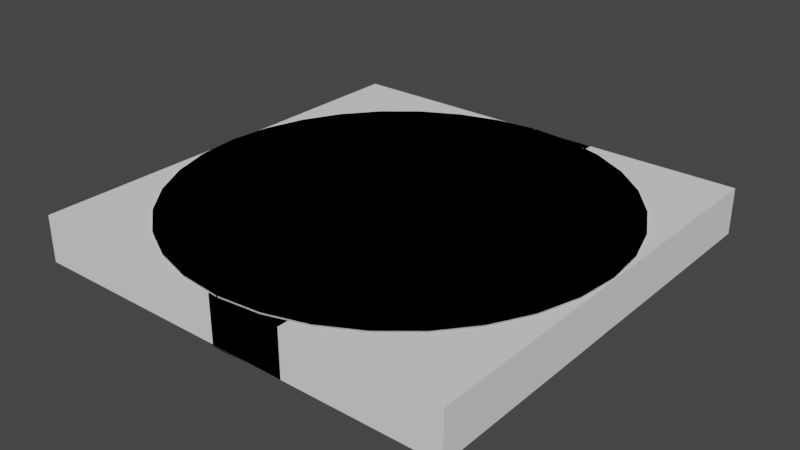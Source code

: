 # Source: hatch.blend  (saved by Blender 2.92.15; exported with 4.5.12 LTS)
import bpy
from mathutils import Matrix  # noqa: F401  (used for matrix-valued properties, if any)

bpy.ops.wm.read_factory_settings(use_empty=True)
scene = bpy.context.scene
scene.name = 'Scene'

# ---- collections
col_collection = bpy.data.collections.new('Collection'); scene.collection.children.link(col_collection)

# ---- world
world_world = bpy.data.worlds.new('World'); scene.world = world_world
world_world.use_nodes = True; world_world.node_tree.nodes.clear()
_N = world_world.node_tree.nodes; _L = world_world.node_tree.links
n0 = _N.new('ShaderNodeOutputWorld'); n0.name = 'World Output'; n0.location = (300, 300)
n1 = _N.new('ShaderNodeBackground'); n1.name = 'Background'; n1.location = (10, 300)
n1.inputs[0].default_value = (0.05088, 0.05088, 0.05088, 1.0)
_L.new(n1.outputs[0], n0.inputs[0])
n0.is_active_output = True
world_world.color = (0.05088, 0.05088, 0.05088)
world_world.use_sun_shadow = False
world_world.sun_shadow_jitter_overblur = 0.0

# ---- meshes
me_cylinder = bpy.data.meshes.new('Cylinder')
me_cylinder.from_pydata([(0.0, 1.0, 1.0), (-2.98e-07, -1.0, 1.0), (-0.1951, -0.9808, 1.0), (-0.3827, -0.9239, 1.0), (-0.5556, -0.8315, 1.0), (-0.7071, -0.7071, 1.0), (-0.8315, -0.5556, 1.0), (-0.9239, -0.3827, 1.0), (-0.9808, -0.1951, 1.0), (-1.0, 9.656e-07, 1.0), (-0.9808, 0.1951, 1.0), (-0.9239, 0.3827, 1.0), (-0.8315, 0.5556, 1.0), (-0.7071, 0.7071, 1.0), (-0.5556, 0.8315, 1.0), (-0.3827, 0.9239, 1.0), (-0.1951, 0.9808, 1.0), (0.0, 1.0, -0.001577), (-2.98e-07, -1.0, -0.001577), (-0.1951, -0.9808, -0.001577), (-0.3827, -0.9239, -0.001577), (-0.5556, -0.8315, -0.001577), (-0.7071, -0.7071, -0.001577), (-0.8315, -0.5556, -0.001577), (-0.9239, -0.3827, -0.001577), (-0.9808, -0.1951, -0.001577), (-1.0, 9.656e-07, -0.001577), (-0.9808, 0.1951, -0.001577), (-0.9239, 0.3827, -0.001577), (-0.8315, 0.5556, -0.001577), (-0.7071, 0.7071, -0.001577), (-0.5556, 0.8315, -0.001577), (-0.3827, 0.9239, -0.001577), (-0.1951, 0.9808, -0.001577), (0.291, 0.9517, -0.001577), (0.0, -0.5697, -0.001577), (0.2598, -0.5697, -0.001577), (0.2598, -0.2598, -0.001577), (5.96e-08, -0.2598, -0.001577), (5.96e-08, 0.1504, -0.001577), (0.2735, 0.1504, -0.001577), (0.2735, 0.4558, -0.001577), (0.02279, 0.4558, -0.001577), (0.02279, 0.7475, -0.001577), (0.2917, 0.7475, -0.001577), (0.004557, 0.9525, -0.001577), (0.2953, 0.9504, 1.0), (-0.00145, -0.5687, 1.0), (0.2676, -0.5713, 1.0), (0.2649, -0.2601, 1.0), (0.001187, -0.2627, 1.0), (0.001187, 0.1593, 1.0), (0.2676, 0.1487, 1.0), (0.2676, 0.4626, 1.0), (0.0091, 0.4626, 1.0), (0.01701, 0.7527, 1.0), (0.2887, 0.7474, 1.0), (0.003825, 0.9479, 1.0), (0.007065, 1.0, 1.0), (0.2022, 0.9808, 1.0), (0.3897, 0.9239, 1.0), (0.5626, 0.8315, 1.0), (0.7142, 0.7071, 1.0), (0.8385, 0.5556, 1.0), (0.9309, 0.3827, 1.0), (0.9879, 0.1951, 1.0), (1.007, 7.55e-08, 1.0), (0.9879, -0.1951, 1.0), (0.9309, -0.3827, 1.0), (0.8385, -0.5556, 1.0), (0.7142, -0.7071, 1.0), (0.5626, -0.8315, 1.0), (0.3897, -0.9239, 1.0), (0.2022, -0.9808, 1.0), (0.007065, -1.0, 1.0), (0.007065, 1.0, -0.001582), (0.2022, 0.9808, -0.001582), (0.3897, 0.9239, -0.001582), (0.5626, 0.8315, -0.001582), (0.7142, 0.7071, -0.001582), (0.8385, 0.5556, -0.001582), (0.9309, 0.3827, -0.001582), (0.9879, 0.1951, -0.001582), (1.007, 7.55e-08, -0.001582), (0.9879, -0.1951, -0.001582), (0.9309, -0.3827, -0.001582), (0.8385, -0.5556, -0.001582), (0.7142, -0.7071, -0.001582), (0.5626, -0.8315, -0.001582), (0.3897, -0.9239, -0.001582), (0.2022, -0.9808, -0.001582), (0.007065, -1.0, -0.001582), (0.2981, 0.9517, -0.001582), (0.007065, -0.5697, -0.001582), (0.2669, -0.5697, -0.001582), (0.2669, -0.2598, -0.001582), (0.007065, -0.2598, -0.001582), (0.007065, 0.1504, -0.001582), (0.2805, 0.1504, -0.001582), (0.2805, 0.4558, -0.001582), (0.02985, 0.4558, -0.001582), (0.02985, 0.7475, -0.001582), (0.2988, 0.7475, -0.001582), (0.01162, 0.9525, -0.001582), (0.007065, 1.0, -0.001577), (0.007065, -1.0, -0.001577), (0.2981, 0.9517, -0.001577), (0.007065, -0.5697, -0.001577), (0.2669, -0.5697, -0.001577), (0.2669, -0.2598, -0.001577), (0.007065, -0.2598, -0.001577), (0.007065, 0.1504, -0.001577), (0.2805, 0.1504, -0.001577), (0.2805, 0.4558, -0.001577), (0.02985, 0.4558, -0.001577), (0.02985, 0.7475, -0.001577), (0.2988, 0.7475, -0.001577), (0.01162, 0.9525, -0.001577), (0.3023, 0.9504, 1.0), (0.005615, -0.5687, 1.0), (0.2746, -0.5713, 1.0), (0.272, -0.2601, 1.0), (0.008253, -0.2627, 1.0), (0.008253, 0.1593, 1.0), (0.2746, 0.1487, 1.0), (0.2746, 0.4626, 1.0), (0.01617, 0.4626, 1.0), (0.02408, 0.7527, 1.0), (0.2957, 0.7474, 1.0), (0.01089, 0.9479, 1.0), (0.0, 1.0, 1.0), (-2.98e-07, -1.0, 1.0), (-0.1951, -0.9808, 1.0), (-0.3827, -0.9239, 1.0), (-0.5556, -0.8315, 1.0), (-0.7071, -0.7071, 1.0), (-0.8315, -0.5556, 1.0), (-0.9239, -0.3827, 1.0), (-0.9808, -0.1951, 1.0), (-1.0, 9.656e-07, 1.0), (-0.9808, 0.1951, 1.0), (-0.9239, 0.3827, 1.0), (-0.8315, 0.5556, 1.0), (-0.7071, 0.7071, 1.0), (-0.5556, 0.8315, 1.0), (-0.3827, 0.9239, 1.0), (-0.1951, 0.9808, 1.0), (0.0, 1.0, -0.001577), (-2.98e-07, -1.0, -0.001577), (-0.1951, -0.9808, -0.001577), (-0.3827, -0.9239, -0.001577), (-0.5556, -0.8315, -0.001577), (-0.7071, -0.7071, -0.001577), (-0.8315, -0.5556, -0.001577), (-0.9239, -0.3827, -0.001577), (-0.9808, -0.1951, -0.001577), (-1.0, 9.656e-07, -0.001577), (-0.9808, 0.1951, -0.001577), (-0.9239, 0.3827, -0.001577), (-0.8315, 0.5556, -0.001577), (-0.7071, 0.7071, -0.001577), (-0.5556, 0.8315, -0.001577), (-0.3827, 0.9239, -0.001577), (-0.1951, 0.9808, -0.001577), (0.291, 0.9517, -0.001577), (0.0, -0.5697, -0.001577), (0.2598, -0.5697, -0.001577), (0.2598, -0.2598, -0.001577), (5.96e-08, -0.2598, -0.001577), (5.96e-08, 0.1504, -0.001577), (0.2735, 0.1504, -0.001577), (0.2735, 0.4558, -0.001577), (0.02279, 0.4558, -0.001577), (0.02279, 0.7475, -0.001577), (0.2917, 0.7475, -0.001577), (0.004557, 0.9525, -0.001577), (0.2953, 0.9504, 1.0), (-0.00145, -0.5687, 1.0), (0.2676, -0.5713, 1.0), (0.2649, -0.2601, 1.0), (0.001187, -0.2627, 1.0), (0.001187, 0.1593, 1.0), (0.2676, 0.1487, 1.0), (0.2676, 0.4626, 1.0), (0.0091, 0.4626, 1.0), (0.01701, 0.7527, 1.0), (0.2887, 0.7474, 1.0), (0.003825, 0.9479, 1.0), (0.007065, 1.0, 1.0), (0.2022, 0.9808, 1.0), (0.3897, 0.9239, 1.0), (0.5626, 0.8315, 1.0), (0.7142, 0.7071, 1.0), (0.8385, 0.5556, 1.0), (0.9309, 0.3827, 1.0), (0.9879, 0.1951, 1.0), (1.007, 7.55e-08, 1.0), (0.9879, -0.1951, 1.0), (0.9309, -0.3827, 1.0), (0.8385, -0.5556, 1.0), (0.7142, -0.7071, 1.0), (0.5626, -0.8315, 1.0), (0.3897, -0.9239, 1.0), (0.2022, -0.9808, 1.0), (0.007065, -1.0, 1.0), (0.007065, 1.0, -0.001582), (0.2022, 0.9808, -0.001582), (0.3897, 0.9239, -0.001582), (0.5626, 0.8315, -0.001582), (0.7142, 0.7071, -0.001582), (0.8385, 0.5556, -0.001582), (0.9309, 0.3827, -0.001582), (0.9879, 0.1951, -0.001582), (1.007, 7.55e-08, -0.001582), (0.9879, -0.1951, -0.001582), (0.9309, -0.3827, -0.001582), (0.8385, -0.5556, -0.001582), (0.7142, -0.7071, -0.001582), (0.5626, -0.8315, -0.001582), (0.3897, -0.9239, -0.001582), (0.2022, -0.9808, -0.001582), (0.007065, -1.0, -0.001582), (0.2981, 0.9517, -0.001582), (0.007065, -0.5697, -0.001582), (0.2669, -0.5697, -0.001582), (0.2669, -0.2598, -0.001582), (0.007065, -0.2598, -0.001582), (0.007065, 0.1504, -0.001582), (0.2805, 0.1504, -0.001582), (0.2805, 0.4558, -0.001582), (0.02985, 0.4558, -0.001582), (0.02985, 0.7475, -0.001582), (0.2988, 0.7475, -0.001582), (0.01162, 0.9525, -0.001582), (0.007065, 1.0, -0.001577), (0.007065, -1.0, -0.001577), (0.2981, 0.9517, -0.001577), (0.007065, -0.5697, -0.001577), (0.2669, -0.5697, -0.001577), (0.2669, -0.2598, -0.001577), (0.007065, -0.2598, -0.001577), (0.007065, 0.1504, -0.001577), (0.2805, 0.1504, -0.001577), (0.2805, 0.4558, -0.001577), (0.02985, 0.4558, -0.001577), (0.02985, 0.7475, -0.001577), (0.2988, 0.7475, -0.001577), (0.01162, 0.9525, -0.001577), (0.3023, 0.9504, 1.0), (0.005615, -0.5687, 1.0), (0.2746, -0.5713, 1.0), (0.272, -0.2601, 1.0), (0.008253, -0.2627, 1.0), (0.008253, 0.1593, 1.0), (0.2746, 0.1487, 1.0), (0.2746, 0.4626, 1.0), (0.01617, 0.4626, 1.0), (0.02408, 0.7527, 1.0), (0.2957, 0.7474, 1.0), (0.01089, 0.9479, 1.0)], [(105, 107), (107, 108), (108, 109), (109, 110), (110, 111), (111, 112), (112, 113), (113, 114), (114, 115), (115, 116), (116, 106), (106, 117), (117, 104), (74, 105), (104, 58), (235, 237), (237, 238), (238, 239), (239, 240), (240, 241), (241, 242), (242, 243), (243, 244), (244, 245), (245, 246), (246, 236), (236, 247), (247, 234), (204, 235), (234, 188)], [(7, 24, 23, 6), (34, 44, 43, 42, 41, 40, 39, 38, 37, 36, 35, 18, 19, 20, 21, 22, 23, 24, 25, 26, 27, 28, 29, 30, 31, 32, 33, 17, 45), (8, 25, 24, 7), (9, 26, 25, 8), (10, 27, 26, 9), (11, 28, 27, 10), (12, 29, 28, 11), (13, 30, 29, 12), (14, 31, 30, 13), (15, 32, 31, 14), (2, 19, 18, 1), (16, 33, 32, 15), (3, 20, 19, 2), (0, 17, 33, 16), (4, 21, 20, 3), (5, 22, 21, 4), (6, 23, 22, 5), (1, 47, 48, 49, 50, 51, 52, 53, 54, 55, 56, 46, 57, 0, 16, 15, 14, 13, 12, 11, 10, 9, 8, 7, 6, 5, 4, 3, 2), (67, 84, 83, 66), (76, 92, 103, 75), (102, 92, 77, 78, 79, 80, 81, 82, 83, 84, 85, 86, 87, 88, 89, 90, 91, 93, 94, 95, 96, 97, 98, 99, 100, 101), (68, 85, 84, 67), (69, 86, 85, 68), (70, 87, 86, 69), (71, 88, 87, 70), (72, 89, 88, 71), (59, 76, 75, 58), (73, 90, 89, 72), (74, 91, 90, 73), (61, 78, 77, 60), (62, 79, 78, 61), (63, 80, 79, 62), (76, 59, 118, 60, 77), (64, 81, 80, 63), (65, 82, 81, 64), (66, 83, 82, 65), (59, 58, 129, 118), (118, 128, 127, 126, 125, 124, 123, 122, 121, 120, 119, 74, 73, 72, 71, 70, 69, 68, 67, 66, 65, 64, 63, 62, 61, 60), (137, 136, 153, 154), (164, 175, 147, 163, 162, 161, 160, 159, 158, 157, 156, 155, 154, 153, 152, 151, 150, 149, 148, 165, 166, 167, 168, 169, 170, 171, 172, 173, 174), (138, 137, 154, 155), (139, 138, 155, 156), (140, 139, 156, 157), (141, 140, 157, 158), (142, 141, 158, 159), (143, 142, 159, 160), (144, 143, 160, 161), (145, 144, 161, 162), (132, 131, 148, 149), (146, 145, 162, 163), (133, 132, 149, 150), (130, 146, 163, 147), (134, 133, 150, 151), (135, 134, 151, 152), (136, 135, 152, 153), (131, 132, 133, 134, 135, 136, 137, 138, 139, 140, 141, 142, 143, 144, 145, 146, 130, 187, 176, 186, 185, 184, 183, 182, 181, 180, 179, 178, 177), (197, 196, 213, 214), (206, 205, 233, 222), (232, 231, 230, 229, 228, 227, 226, 225, 224, 223, 221, 220, 219, 218, 217, 216, 215, 214, 213, 212, 211, 210, 209, 208, 207, 222), (198, 197, 214, 215), (199, 198, 215, 216), (200, 199, 216, 217), (201, 200, 217, 218), (202, 201, 218, 219), (189, 188, 205, 206), (203, 202, 219, 220), (204, 203, 220, 221), (191, 190, 207, 208), (192, 191, 208, 209), (193, 192, 209, 210), (206, 207, 190, 248, 189), (194, 193, 210, 211), (195, 194, 211, 212), (196, 195, 212, 213), (189, 248, 259, 188), (248, 190, 191, 192, 193, 194, 195, 196, 197, 198, 199, 200, 201, 202, 203, 204, 249, 250, 251, 252, 253, 254, 255, 256, 257, 258)])
me_cylinder.polygons.foreach_set('use_smooth', [True] * 76)
_uv = me_cylinder.uv_layers.new(name='UVMap')
_uv.uv.foreach_set('vector', [0.0, 0.0, 0.0, 0.0, 0.0, 0.0, 0.0, 0.0, 0.3198, 0.4784, 0.32, 0.4294, 0.2555, 0.4294, 0.2555, 0.3594, 0.3156, 0.3594, 0.3156, 0.2861, 0.25, 0.2861, 0.25, 0.1877, 0.3123, 0.1877, 0.3123, 0.1133, 0.25, 0.1133, 0.25, 0.01, 0.2032, 0.01461, 0.1582, 0.02827, 0.1167, 0.05045, 0.08029, 0.08029, 0.05045, 0.1167, 0.02827, 0.1582, 0.01461, 0.2032, 0.01, 0.25, 0.01461, 0.2968, 0.02827, 0.3418, 0.05045, 0.3833, 0.08029, 0.4197, 0.1167, 0.4496, 0.1582, 0.4717, 0.2032, 0.4854, 0.25, 0.49, 0.2511, 0.4786, 0.0, 0.0, 0.0, 0.0, 0.0, 0.0, 0.0, 0.0, 0.0, 0.0, 0.0, 0.0, 0.0, 0.0, 0.0, 0.0, 0.0, 0.0, 0.0, 0.0, 0.0, 0.0, 0.0, 0.0, 0.0, 0.0, 0.0, 0.0, 0.0, 0.0, 0.0, 0.0, 0.0, 0.0, 0.0, 0.0, 0.0, 0.0, 0.0, 0.0, 0.0, 0.0, 0.0, 0.0, 0.0, 0.0, 0.0, 0.0, 0.0, 0.0, 0.0, 0.0, 0.0, 0.0, 0.0, 0.0, 0.0, 0.0, 0.0, 0.0, 0.0, 0.0, 0.0, 0.0, 0.0, 0.0, 0.0, 0.0, 0.0, 0.0, 0.0, 0.0, 0.0, 0.0, 0.0, 0.0, 0.0, 0.0, 0.0, 0.0, 0.0, 0.0, 0.0, 0.0, 0.0, 0.0, 0.0, 0.0, 0.0, 0.0, 0.0, 0.0, 0.0, 0.0, 0.0, 0.0, 0.0, 0.0, 0.0, 0.0, 0.0, 0.0, 0.0, 0.0, 0.0, 0.0, 0.0, 0.0, 0.0, 0.0, 0.0, 0.0, 0.0, 0.0, 0.0, 0.0, 0.0, 0.0, 0.0, 0.0, 0.0, 0.0, 0.0, 0.0, 0.0, 0.0, 0.0, 0.0, 0.0, 0.0, 0.0, 0.0, 0.0, 0.0, 0.0, 0.0, 0.0, 0.0, 0.0, 0.0, 0.0, 0.0, 0.0, 0.0, 0.0, 0.0, 0.0, 0.0, 0.0, 0.0, 0.0, 0.0, 0.0, 0.0, 0.0, 0.0, 0.0, 0.0, 0.0, 0.0, 0.0, 0.0, 0.0, 0.0, 0.0, 0.0, 0.0, 0.0, 0.0, 0.0, 0.0, 0.0, 0.0, 0.0, 0.0, 0.0, 0.0, 0.0, 0.0, 0.0, 0.0, 0.0, 0.0, 0.0, 0.0, 0.0, 0.2968, 0.4854, 0.3198, 0.4784, 0.2511, 0.4786, 0.25, 0.49, 0.32, 0.4294, 0.3198, 0.4784, 0.3418, 0.4717, 0.3833, 0.4496, 0.4197, 0.4197, 0.4496, 0.3833, 0.4717, 0.3418, 0.4854, 0.2968, 0.49, 0.25, 0.4854, 0.2032, 0.4717, 0.1582, 0.4496, 0.1167, 0.4197, 0.08029, 0.3833, 0.05045, 0.3418, 0.02827, 0.2968, 0.01461, 0.25, 0.01, 0.25, 0.1133, 0.3123, 0.1133, 0.3123, 0.1877, 0.25, 0.1877, 0.25, 0.2861, 0.3156, 0.2861, 0.3156, 0.3594, 0.2555, 0.3594, 0.2555, 0.4294, 0.0, 0.0, 0.0, 0.0, 0.0, 0.0, 0.0, 0.0, 0.0, 0.0, 0.0, 0.0, 0.0, 0.0, 0.0, 0.0, 0.0, 0.0, 0.0, 0.0, 0.0, 0.0, 0.0, 0.0, 0.0, 0.0, 0.0, 0.0, 0.0, 0.0, 0.0, 0.0, 0.0, 0.0, 0.0, 0.0, 0.0, 0.0, 0.0, 0.0, 0.0, 0.0, 0.0, 0.0, 0.0, 0.0, 0.0, 0.0, 0.0, 0.0, 0.0, 0.0, 0.0, 0.0, 0.0, 0.0, 0.0, 0.0, 0.0, 0.0, 0.0, 0.0, 0.0, 0.0, 0.0, 0.0, 0.0, 0.0, 0.0, 0.0, 0.0, 0.0, 0.0, 0.0, 0.0, 0.0, 0.0, 0.0, 0.0, 0.0, 0.0, 0.0, 0.0, 0.0, 0.0, 0.0, 0.0, 0.0, 0.0, 0.0, 0.0, 0.0, 0.0, 0.0, 0.0, 0.0, 0.0, 0.0, 0.0, 0.0, 0.0, 0.0, 0.0, 0.0, 0.0, 0.0, 0.0, 0.0, 0.0, 0.0, 0.0, 0.0, 0.0, 0.0, 0.0, 0.0, 0.0, 0.0, 0.0, 0.0, 0.0, 0.0, 0.0, 0.0, 0.0, 0.0, 0.0, 0.0, 0.0, 0.0, 0.0, 0.0, 0.0, 0.0, 0.0, 0.0, 0.0, 0.0, 0.0, 0.0, 0.0, 0.0, 0.0, 0.0, 0.0, 0.0, 0.0, 0.0, 0.0, 0.0, 0.0, 0.0, 0.0, 0.0, 0.0, 0.0, 0.0, 0.0, 0.0, 0.0, 0.0, 0.0, 0.0, 0.0, 0.0, 0.0, 0.0, 0.0, 0.0, 0.0, 0.0, 0.0, 0.0, 0.0, 0.0, 0.0, 0.0, 0.0, 0.0, 0.0, 0.0, 0.0, 0.0, 0.0, 0.0, 0.0, 0.0, 0.0, 0.0, 0.0, 0.3198, 0.4784, 0.2511, 0.4786, 0.25, 0.49, 0.2032, 0.4854, 0.1582, 0.4717, 0.1167, 0.4496, 0.08029, 0.4197, 0.05045, 0.3833, 0.02827, 0.3418, 0.01461, 0.2968, 0.01, 0.25, 0.01461, 0.2032, 0.02827, 0.1582, 0.05045, 0.1167, 0.08029, 0.08029, 0.1167, 0.05045, 0.1582, 0.02827, 0.2032, 0.01461, 0.25, 0.01, 0.25, 0.1133, 0.3123, 0.1133, 0.3123, 0.1877, 0.25, 0.1877, 0.25, 0.2861, 0.3156, 0.2861, 0.3156, 0.3594, 0.2555, 0.3594, 0.2555, 0.4294, 0.32, 0.4294, 0.0, 0.0, 0.0, 0.0, 0.0, 0.0, 0.0, 0.0, 0.0, 0.0, 0.0, 0.0, 0.0, 0.0, 0.0, 0.0, 0.0, 0.0, 0.0, 0.0, 0.0, 0.0, 0.0, 0.0, 0.0, 0.0, 0.0, 0.0, 0.0, 0.0, 0.0, 0.0, 0.0, 0.0, 0.0, 0.0, 0.0, 0.0, 0.0, 0.0, 0.0, 0.0, 0.0, 0.0, 0.0, 0.0, 0.0, 0.0, 0.0, 0.0, 0.0, 0.0, 0.0, 0.0, 0.0, 0.0, 0.0, 0.0, 0.0, 0.0, 0.0, 0.0, 0.0, 0.0, 0.0, 0.0, 0.0, 0.0, 0.0, 0.0, 0.0, 0.0, 0.0, 0.0, 0.0, 0.0, 0.0, 0.0, 0.0, 0.0, 0.0, 0.0, 0.0, 0.0, 0.0, 0.0, 0.0, 0.0, 0.0, 0.0, 0.0, 0.0, 0.0, 0.0, 0.0, 0.0, 0.0, 0.0, 0.0, 0.0, 0.0, 0.0, 0.0, 0.0, 0.0, 0.0, 0.0, 0.0, 0.0, 0.0, 0.0, 0.0, 0.0, 0.0, 0.0, 0.0, 0.0, 0.0, 0.0, 0.0, 0.0, 0.0, 0.0, 0.0, 0.0, 0.0, 0.0, 0.0, 0.0, 0.0, 0.0, 0.0, 0.0, 0.0, 0.0, 0.0, 0.0, 0.0, 0.0, 0.0, 0.0, 0.0, 0.0, 0.0, 0.0, 0.0, 0.0, 0.0, 0.0, 0.0, 0.0, 0.0, 0.0, 0.0, 0.0, 0.0, 0.0, 0.0, 0.0, 0.0, 0.0, 0.0, 0.0, 0.0, 0.0, 0.0, 0.0, 0.0, 0.0, 0.0, 0.0, 0.0, 0.0, 0.0, 0.0, 0.0, 0.0, 0.0, 0.0, 0.0, 0.0, 0.0, 0.0, 0.0, 0.0, 0.0, 0.2968, 0.4854, 0.25, 0.49, 0.2511, 0.4786, 0.3198, 0.4784, 0.32, 0.4294, 0.2555, 0.4294, 0.2555, 0.3594, 0.3156, 0.3594, 0.3156, 0.2861, 0.25, 0.2861, 0.25, 0.1877, 0.3123, 0.1877, 0.3123, 0.1133, 0.25, 0.1133, 0.25, 0.01, 0.2968, 0.01461, 0.3418, 0.02827, 0.3833, 0.05045, 0.4197, 0.08029, 0.4496, 0.1167, 0.4717, 0.1582, 0.4854, 0.2032, 0.49, 0.25, 0.4854, 0.2968, 0.4717, 0.3418, 0.4496, 0.3833, 0.4197, 0.4197, 0.3833, 0.4496, 0.3418, 0.4717, 0.3198, 0.4784, 0.0, 0.0, 0.0, 0.0, 0.0, 0.0, 0.0, 0.0, 0.0, 0.0, 0.0, 0.0, 0.0, 0.0, 0.0, 0.0, 0.0, 0.0, 0.0, 0.0, 0.0, 0.0, 0.0, 0.0, 0.0, 0.0, 0.0, 0.0, 0.0, 0.0, 0.0, 0.0, 0.0, 0.0, 0.0, 0.0, 0.0, 0.0, 0.0, 0.0, 0.0, 0.0, 0.0, 0.0, 0.0, 0.0, 0.0, 0.0, 0.0, 0.0, 0.0, 0.0, 0.0, 0.0, 0.0, 0.0, 0.0, 0.0, 0.0, 0.0, 0.0, 0.0, 0.0, 0.0, 0.0, 0.0, 0.0, 0.0, 0.0, 0.0, 0.0, 0.0, 0.0, 0.0, 0.0, 0.0, 0.0, 0.0, 0.0, 0.0, 0.0, 0.0, 0.0, 0.0, 0.0, 0.0, 0.0, 0.0, 0.0, 0.0, 0.0, 0.0, 0.0, 0.0, 0.0, 0.0, 0.0, 0.0, 0.0, 0.0, 0.0, 0.0, 0.0, 0.0, 0.0, 0.0, 0.0, 0.0, 0.0, 0.0, 0.0, 0.0, 0.0, 0.0, 0.0, 0.0, 0.0, 0.0, 0.0, 0.0, 0.0, 0.0, 0.0, 0.0, 0.0, 0.0, 0.0, 0.0, 0.0, 0.0, 0.0, 0.0, 0.0, 0.0, 0.0, 0.0, 0.0, 0.0, 0.0, 0.0, 0.0, 0.0, 0.0, 0.0, 0.0, 0.0, 0.0, 0.0, 0.0, 0.0, 0.0, 0.0, 0.0, 0.0, 0.0, 0.0, 0.0, 0.0, 0.0, 0.0, 0.0, 0.0, 0.0, 0.0, 0.0, 0.0, 0.0, 0.0, 0.0, 0.0, 0.0, 0.0, 0.0, 0.0, 0.0, 0.0, 0.0, 0.0, 0.0, 0.0, 0.0, 0.0])
me_cylinder.materials.append(None)
me_cylinder.use_remesh_fix_poles = True
me_cylinder.use_remesh_preserve_attributes = False
me_cylinder.use_mirror_vertex_groups = False
me_cylinder.update()
me_cube = bpy.data.meshes.new('Cube')
me_cube.from_pydata([(-1.0, -1.0, -1.0), (-1.0, -1.0, 1.0), (-1.0, 1.0, -1.0), (-1.0, 1.0, 1.0), (1.48, -1.0, -1.0), (1.48, -1.0, 1.0), (1.48, 1.0, -1.0), (1.48, 1.0, 1.0)], [], [(0, 1, 3, 2), (2, 3, 7, 6), (6, 7, 5, 4), (4, 5, 1, 0), (2, 6, 4, 0), (7, 3, 1, 5)])
_uv = me_cube.uv_layers.new(name='UVMap')
_uv.uv.foreach_set('vector', [0.375, 0.0, 0.625, 0.0, 0.625, 0.25, 0.375, 0.25, 0.375, 0.25, 0.625, 0.25, 0.625, 0.5, 0.375, 0.5, 0.375, 0.5, 0.625, 0.5, 0.625, 0.75, 0.375, 0.75, 0.375, 0.75, 0.625, 0.75, 0.625, 1.0, 0.375, 1.0, 0.125, 0.5, 0.375, 0.5, 0.375, 0.75, 0.125, 0.75, 0.625, 0.5, 0.875, 0.5, 0.875, 0.75, 0.625, 0.75])
me_cube.materials.append(None)
me_cube.use_remesh_fix_poles = True
me_cube.use_remesh_preserve_attributes = False
me_cube.use_mirror_vertex_groups = False
me_cube.update()
me_cube_001 = bpy.data.meshes.new('Cube.001')
me_cube_001.from_pydata([(-1.0, -1.0, -1.0), (-1.0, -1.0, 1.0), (-1.0, 1.0, -1.0), (-1.0, 1.0, 1.0), (1.0, -1.0, -1.0), (1.0, -1.0, 1.0), (1.0, 1.0, -1.0), (1.0, 1.0, 1.0)], [], [(0, 1, 3, 2), (2, 3, 7, 6), (6, 7, 5, 4), (4, 5, 1, 0), (2, 6, 4, 0), (7, 3, 1, 5)])
_uv = me_cube_001.uv_layers.new(name='UVMap')
_uv.uv.foreach_set('vector', [0.375, 0.0, 0.625, 0.0, 0.625, 0.25, 0.375, 0.25, 0.375, 0.25, 0.625, 0.25, 0.625, 0.5, 0.375, 0.5, 0.375, 0.5, 0.625, 0.5, 0.625, 0.75, 0.375, 0.75, 0.375, 0.75, 0.625, 0.75, 0.625, 1.0, 0.375, 1.0, 0.125, 0.5, 0.375, 0.5, 0.375, 0.75, 0.125, 0.75, 0.625, 0.5, 0.875, 0.5, 0.875, 0.75, 0.625, 0.75])
me_cube_001.materials.append(None)
me_cube_001.use_remesh_fix_poles = True
me_cube_001.use_remesh_preserve_attributes = False
me_cube_001.use_mirror_vertex_groups = False
me_cube_001.update()
arm_armature = bpy.data.armatures.new('Armature')  # bones are not reproduced

# ---- objects
ob_cylinder = bpy.data.objects.new('Cylinder', me_cylinder)
ob_armature = bpy.data.objects.new('Armature', arm_armature)
ob_cube = bpy.data.objects.new('Cube', me_cube)
ob_cube_001 = bpy.data.objects.new('Cube.001', me_cube_001)

# ---- transforms, parenting, visibility, modifiers, constraints
ob_cylinder.parent = ob_armature
ob_cylinder.matrix_parent_inverse = Matrix(((1.0, -0.0, 0.0, 0.4273), (-0.0, 1.0, -0.0, 0.0), (0.0, 0.0, 1.0, -0.0), (-0.0, 0.0, -0.0, 1.0)))
ob_cylinder.location = (0.0, 0.0, 0.0)
ob_cylinder.scale = (1.0, 1.0, 0.2316)
ob_cylinder.lineart.crease_threshold = 0.0
_vg = ob_cylinder.vertex_groups.new(name='Bone')
for _i, _w in zip([0, 1, 2, 3, 4, 5, 6, 7, 8, 9, 10, 11, 12, 13, 14, 15, 16, 17, 18, 19, 20, 21, 22, 23, 24, 25, 26, 27, 28, 29, 30, 31, 32, 33, 34, 35, 36, 37, 38, 39, 40, 41, 42, 43, 44, 45, 46, 47, 48, 49, 50, 51, 52, 53, 54, 55, 56, 57, 58, 59, 60, 61, 62, 63, 64, 65, 66, 67, 68, 69, 70, 71, 72, 73, 74, 75, 76, 77, 78, 79, 80, 81, 82, 83, 84, 85, 86, 87, 88, 89, 90, 91, 92, 93, 94, 95, 96, 97, 98, 99, 100, 101, 102, 103, 104, 105, 107, 110, 111, 114, 115, 117, 118, 119, 120, 121, 122, 123, 124, 125, 126, 127, 128, 129, 130, 131, 132, 133, 134, 135, 136, 137, 138, 139, 140, 141, 142, 143, 144, 145, 146, 147, 148, 149, 150, 151, 152, 153, 154, 155, 156, 157, 158, 159, 160, 161, 162, 163, 164, 165, 166, 167, 168, 169, 170, 171, 172, 173, 174, 175, 176, 177, 178, 179, 180, 181, 182, 183, 184, 185, 186, 187, 188, 189, 190, 191, 192, 193, 194, 195, 196, 197, 198, 199, 200, 201, 202, 203, 204, 205, 206, 207, 208, 209, 210, 211, 212, 213, 214, 215, 216, 217, 218, 219, 220, 221, 222, 223, 224, 225, 226, 227, 228, 229, 230, 231, 232, 233, 234, 235, 237, 240, 241, 244, 245, 247, 248, 249, 250, 251, 252, 253, 254, 255, 256, 257, 258, 259], [0.9999, 0.9998, 1.0, 1.0, 1.0, 1.0, 1.0, 1.0, 0.9999, 1.0, 1.0, 0.9998, 0.9999, 1.0, 1.0, 1.0, 1.0, 0.9973, 0.9999, 0.9983, 1.0, 0.9999, 1.0, 1.0, 0.9985, 0.9905, 0.9975, 0.9999, 0.9999, 0.9996, 0.9998, 0.9997, 0.9999, 0.998, 0.9998, 0.9999, 0.9986, 0.9963, 0.9998, 0.9999, 0.9963, 0.9982, 0.9989, 0.9948, 0.9965, 0.9979, 0.9958, 1.0, 1.0, 0.9999, 1.0, 1.0, 1.0, 1.0, 1.0, 0.9999, 0.9985, 0.9999, 0.0, 0.0008043, 1.79e-05, 7.471e-05, 1.293e-06, 2.582e-05, 2.693e-06, 0.0, 0.0, 0.0, 3.22e-05, 0.0005045, 0.0009361, 0.001137, 0.0, 0.0008992, 0.0001711, 0.0003177, 0.0001848, 1.145e-05, 3.758e-06, 2.588e-05, 2.64e-06, 0.0, 0.0, 0.0, 0.0, 1.058e-07, 1.306e-07, 3.913e-06, 3.295e-05, 1.826e-05, 1.027e-07, 6.339e-05, 5.259e-05, 1.034e-05, 3.233e-07, 2.311e-06, 0.0001205, 0.0001324, 1.203e-07, 8.589e-07, 0.0002348, 0.0003789, 6.284e-07, 0.0, 1.0, 1.0, 1.0, 1.0, 1.0, 1.0, 1.0, 1.0, 0.0002245, 0.002082, 5.022e-06, 4.441e-06, 0.0003008, 0.004016, 0.0001145, 0.0002156, 0.007599, 0.005527, 7.904e-05, 0.0, 0.9999, 0.9998, 1.0, 1.0, 1.0, 1.0, 1.0, 1.0, 0.9999, 1.0, 1.0, 0.9998, 0.9999, 1.0, 1.0, 1.0, 1.0, 0.9973, 0.9999, 0.9983, 1.0, 0.9999, 1.0, 1.0, 0.9985, 0.9905, 0.9975, 0.9999, 0.9999, 0.9996, 0.9998, 0.9997, 0.9999, 0.998, 0.9998, 0.9999, 0.9986, 0.9963, 0.9998, 0.9999, 0.9963, 0.9982, 0.9989, 0.9948, 0.9965, 0.9979, 0.9958, 1.0, 1.0, 0.9999, 1.0, 1.0, 1.0, 1.0, 1.0, 0.9999, 0.9985, 0.9999, 0.0, 0.0008043, 1.79e-05, 7.471e-05, 1.293e-06, 2.582e-05, 2.693e-06, 0.0, 0.0, 0.0, 3.22e-05, 0.0005045, 0.0009361, 0.001137, 0.0, 0.0008992, 0.0001711, 0.0003177, 0.0001848, 1.145e-05, 3.758e-06, 2.588e-05, 2.64e-06, 0.0, 0.0, 0.0, 0.0, 1.058e-07, 1.306e-07, 3.913e-06, 3.295e-05, 1.826e-05, 1.027e-07, 6.339e-05, 5.259e-05, 1.034e-05, 3.233e-07, 2.311e-06, 0.0001205, 0.0001324, 1.203e-07, 8.589e-07, 0.0002348, 0.0003789, 6.284e-07, 0.0, 1.0, 1.0, 1.0, 1.0, 1.0, 1.0, 1.0, 1.0, 0.0002245, 0.002082, 5.022e-06, 4.441e-06, 0.0003008, 0.004016, 0.0001145, 0.0002156, 0.007599, 0.005527, 7.904e-05, 0.0]): _vg.add([_i], _w, 'REPLACE')
_vg = ob_cylinder.vertex_groups.new(name='Bone.001')
for _i, _w in zip([0, 1, 2, 3, 4, 5, 6, 7, 8, 9, 10, 11, 12, 13, 14, 15, 16, 17, 18, 19, 20, 21, 22, 23, 24, 25, 26, 27, 28, 29, 30, 31, 32, 33, 34, 35, 36, 37, 38, 39, 40, 41, 42, 43, 44, 45, 46, 47, 48, 49, 50, 51, 52, 53, 54, 55, 56, 57, 58, 59, 60, 61, 62, 63, 64, 65, 66, 67, 68, 69, 70, 71, 72, 73, 74, 75, 76, 77, 78, 79, 80, 81, 82, 83, 84, 85, 86, 87, 88, 89, 90, 91, 92, 93, 94, 95, 96, 97, 98, 99, 100, 101, 102, 103, 106, 108, 109, 112, 113, 116, 118, 119, 120, 121, 122, 123, 124, 125, 126, 127, 128, 129, 130, 131, 132, 133, 134, 135, 136, 137, 138, 139, 140, 141, 142, 143, 144, 145, 146, 147, 148, 149, 150, 151, 152, 153, 154, 155, 156, 157, 158, 159, 160, 161, 162, 163, 164, 165, 166, 167, 168, 169, 170, 171, 172, 173, 174, 175, 176, 177, 178, 179, 180, 181, 182, 183, 184, 185, 186, 187, 188, 189, 190, 191, 192, 193, 194, 195, 196, 197, 198, 199, 200, 201, 202, 203, 204, 205, 206, 207, 208, 209, 210, 211, 212, 213, 214, 215, 216, 217, 218, 219, 220, 221, 222, 223, 224, 225, 226, 227, 228, 229, 230, 231, 232, 233, 236, 238, 239, 242, 243, 246, 248, 249, 250, 251, 252, 253, 254, 255, 256, 257, 258, 259], [0.000252, 0.00658, 0.002423, 0.0002185, 1.248e-06, 1.084e-07, 3.154e-06, 1.592e-07, 9.675e-08, 1.98e-09, 4.731e-08, 8.272e-08, 3.412e-07, 6.56e-05, 0.0002873, 0.000884, 0.0003496, 5.812e-05, 1.215e-05, 1.097e-06, 0.0, 3.985e-05, 0.0001058, 4.902e-06, 2.282e-06, 4.677e-06, 3.796e-05, 7.09e-05, 1.723e-06, 1.323e-05, 3.658e-05, 1.281e-06, 3.907e-06, 0.0005841, 0.003535, 2.613e-07, 0.0004273, 0.001407, 3.257e-05, 8.713e-06, 0.0009239, 0.0001614, 8.295e-06, 0.0001319, 0.003968, 3.917e-06, 0.006873, 0.0001281, 0.004008, 0.0006458, 1.745e-06, 0.0, 0.01106, 0.007741, 0.0002058, 0.0001389, 0.006883, 3.917e-05, 1.0, 0.9999, 0.9999, 0.9999, 0.9995, 0.9979, 0.9999, 1.0, 1.0, 1.0, 0.9999, 1.0, 1.0, 1.0, 1.0, 0.9994, 0.9869, 1.0, 1.0, 1.0, 1.0, 1.0, 1.0, 1.0, 1.0, 1.0, 1.0, 1.0, 1.0, 1.0, 1.0, 1.0, 1.0, 0.9967, 1.0, 1.0, 1.0, 1.0, 1.0, 1.0, 1.0, 1.0, 1.0, 1.0, 1.0, 1.0, 1.0, 1.0, 1.0, 1.0, 1.0, 1.0, 1.0, 0.9943, 1.0, 1.0, 0.9997, 0.9997, 1.0, 1.0, 0.9998, 1.0, 1.0, 1.0, 0.000252, 0.00658, 0.002423, 0.0002185, 1.248e-06, 1.084e-07, 3.154e-06, 1.592e-07, 9.675e-08, 1.98e-09, 4.731e-08, 8.272e-08, 3.412e-07, 6.56e-05, 0.0002873, 0.000884, 0.0003496, 5.812e-05, 1.215e-05, 1.097e-06, 0.0, 3.985e-05, 0.0001058, 4.902e-06, 2.282e-06, 4.677e-06, 3.796e-05, 7.09e-05, 1.723e-06, 1.323e-05, 3.658e-05, 1.281e-06, 3.907e-06, 0.0005841, 0.003535, 2.613e-07, 0.0004273, 0.001407, 3.257e-05, 8.713e-06, 0.0009239, 0.0001614, 8.295e-06, 0.0001319, 0.003968, 3.917e-06, 0.006873, 0.0001281, 0.004008, 0.0006458, 1.745e-06, 0.0, 0.01106, 0.007741, 0.0002058, 0.0001389, 0.006883, 3.917e-05, 1.0, 0.9999, 0.9999, 0.9999, 0.9995, 0.9979, 0.9999, 1.0, 1.0, 1.0, 0.9999, 1.0, 1.0, 1.0, 1.0, 0.9994, 0.9869, 1.0, 1.0, 1.0, 1.0, 1.0, 1.0, 1.0, 1.0, 1.0, 1.0, 1.0, 1.0, 1.0, 1.0, 1.0, 1.0, 0.9967, 1.0, 1.0, 1.0, 1.0, 1.0, 1.0, 1.0, 1.0, 1.0, 1.0, 1.0, 1.0, 1.0, 1.0, 1.0, 1.0, 1.0, 1.0, 1.0, 0.9943, 1.0, 1.0, 0.9997, 0.9997, 1.0, 1.0, 0.9998, 1.0, 1.0, 1.0]): _vg.add([_i], _w, 'REPLACE')
_m = ob_cylinder.modifiers.new('Armature', 'ARMATURE')
_m.object = ob_armature
ob_armature.location = (-0.4273, 0.0, 0.0)
ob_armature.lineart.crease_threshold = 0.0
ob_cube.location = (-0.4725, 0.0, 0.1177)
ob_cube.scale = (0.5251, 1.0, 0.1073)
ob_cube.lineart.crease_threshold = 0.0
ob_cube_001.location = (0.4846, 0.0, 0.1177)
ob_cube_001.scale = (0.5251, 1.0, 0.1073)
ob_cube_001.lineart.crease_threshold = 0.0

# ---- collection membership
col_collection.objects.link(ob_cylinder)
col_collection.objects.link(ob_armature)
col_collection.objects.link(ob_cube)
col_collection.objects.link(ob_cube_001)

# ---- scene / render settings (as saved in the file)
scene.frame_start = 1; scene.frame_end = 80; scene.frame_set(71)
scene.render.engine = 'BLENDER_EEVEE_NEXT'
scene.cycles.use_denoising = False
scene.cycles.samples = 128
scene.cycles.sampling_pattern = 'TABULATED_SOBOL'
scene.cycles.use_adaptive_sampling = False
scene.cycles.use_light_tree = False
scene.view_settings.view_transform = 'Filmic'
bpy.context.view_layer.update()

# ---- added for rendering (the .blend has no active camera and no usable light): camera, sun
cam_auto = bpy.data.cameras.new('AutoCamera')
cam_auto.lens = 50.0
cam_auto.sensor_width = 36.0
cam_auto.clip_end = 1000.0
ob_auto_camera = bpy.data.objects.new('AutoCamera', cam_auto)
scene.collection.objects.link(ob_auto_camera)
ob_auto_camera.location = (2.63685, -3.15842, 2.22125)
ob_auto_camera.rotation_euler = (1.09748, -7.21219e-08, 0.694738)
scene.camera = ob_auto_camera
light_auto_sun = bpy.data.lights.new('AutoSun', 'SUN')
light_auto_sun.energy = 3.0
light_auto_sun.angle = 0.0523599
ob_auto_sun = bpy.data.objects.new('AutoSun', light_auto_sun)
scene.collection.objects.link(ob_auto_sun)
ob_auto_sun.rotation_euler = (0.872665, 0.174533, 0.523599)
bpy.context.view_layer.update()
